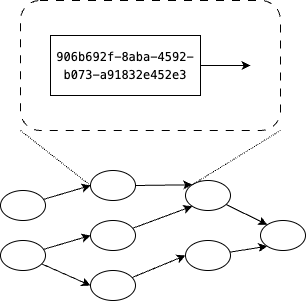

The diagram above was exported from draw.io. Its source (the exported page's mxGraphModel, read from the mxfile embedded in the PNG):
<mxGraphModel dx="655" dy="317" grid="1" gridSize="10" guides="1" tooltips="1" connect="1" arrows="1" fold="1" page="1" pageScale="1" pageWidth="827" pageHeight="1169" math="0" shadow="0">
  <root>
    <mxCell id="0" />
    <mxCell id="1" parent="0" />
    <mxCell id="13" style="edgeStyle=none;html=1;entryX=0;entryY=0.5;entryDx=0;entryDy=0;" edge="1" parent="1" source="2" target="4">
      <mxGeometry relative="1" as="geometry" />
    </mxCell>
    <mxCell id="2" value="" style="ellipse;whiteSpace=wrap;html=1;" vertex="1" parent="1">
      <mxGeometry x="100" y="200" width="45" height="30" as="geometry" />
    </mxCell>
    <mxCell id="14" style="edgeStyle=none;html=1;entryX=0;entryY=0.5;entryDx=0;entryDy=0;" edge="1" parent="1" source="3" target="6">
      <mxGeometry relative="1" as="geometry" />
    </mxCell>
    <mxCell id="15" style="edgeStyle=none;html=1;entryX=0;entryY=0.5;entryDx=0;entryDy=0;" edge="1" parent="1" source="3" target="5">
      <mxGeometry relative="1" as="geometry" />
    </mxCell>
    <mxCell id="3" value="" style="ellipse;whiteSpace=wrap;html=1;" vertex="1" parent="1">
      <mxGeometry x="100" y="250" width="45" height="30" as="geometry" />
    </mxCell>
    <mxCell id="16" style="edgeStyle=none;html=1;entryX=0;entryY=0;entryDx=0;entryDy=0;" edge="1" parent="1" source="4" target="7">
      <mxGeometry relative="1" as="geometry" />
    </mxCell>
    <mxCell id="4" value="" style="ellipse;whiteSpace=wrap;html=1;" vertex="1" parent="1">
      <mxGeometry x="190" y="180" width="45" height="30" as="geometry" />
    </mxCell>
    <mxCell id="17" style="edgeStyle=none;html=1;entryX=0;entryY=1;entryDx=0;entryDy=0;" edge="1" parent="1" source="5" target="7">
      <mxGeometry relative="1" as="geometry" />
    </mxCell>
    <mxCell id="5" value="" style="ellipse;whiteSpace=wrap;html=1;" vertex="1" parent="1">
      <mxGeometry x="190" y="230" width="45" height="30" as="geometry" />
    </mxCell>
    <mxCell id="18" style="edgeStyle=none;html=1;entryX=0;entryY=0.5;entryDx=0;entryDy=0;" edge="1" parent="1" source="6" target="8">
      <mxGeometry relative="1" as="geometry" />
    </mxCell>
    <mxCell id="6" value="" style="ellipse;whiteSpace=wrap;html=1;" vertex="1" parent="1">
      <mxGeometry x="190" y="280" width="45" height="30" as="geometry" />
    </mxCell>
    <mxCell id="20" style="edgeStyle=none;html=1;entryX=0;entryY=0;entryDx=0;entryDy=0;" edge="1" parent="1" source="7" target="9">
      <mxGeometry relative="1" as="geometry" />
    </mxCell>
    <mxCell id="7" value="" style="ellipse;whiteSpace=wrap;html=1;" vertex="1" parent="1">
      <mxGeometry x="285" y="190" width="45" height="30" as="geometry" />
    </mxCell>
    <mxCell id="19" style="edgeStyle=none;html=1;entryX=0;entryY=1;entryDx=0;entryDy=0;" edge="1" parent="1" source="8" target="9">
      <mxGeometry relative="1" as="geometry" />
    </mxCell>
    <mxCell id="8" value="" style="ellipse;whiteSpace=wrap;html=1;" vertex="1" parent="1">
      <mxGeometry x="285" y="250" width="45" height="30" as="geometry" />
    </mxCell>
    <mxCell id="9" value="" style="ellipse;whiteSpace=wrap;html=1;" vertex="1" parent="1">
      <mxGeometry x="360" y="230" width="45" height="30" as="geometry" />
    </mxCell>
    <mxCell id="25" style="edgeStyle=none;html=1;exitX=0;exitY=1;exitDx=0;exitDy=0;entryX=0;entryY=0.5;entryDx=0;entryDy=0;fontColor=#000000;endArrow=none;endFill=0;dashed=1;dashPattern=1 1;" edge="1" parent="1" source="21" target="4">
      <mxGeometry relative="1" as="geometry" />
    </mxCell>
    <mxCell id="26" style="edgeStyle=none;html=1;exitX=1;exitY=1;exitDx=0;exitDy=0;entryX=0;entryY=0;entryDx=0;entryDy=0;dashed=1;dashPattern=1 1;fontColor=#000000;endArrow=none;endFill=0;" edge="1" parent="1" source="21" target="7">
      <mxGeometry relative="1" as="geometry" />
    </mxCell>
    <mxCell id="21" value="" style="rounded=1;whiteSpace=wrap;html=1;dashed=1;dashPattern=8 8;" vertex="1" parent="1">
      <mxGeometry x="120" y="10" width="260" height="130" as="geometry" />
    </mxCell>
    <mxCell id="24" style="edgeStyle=none;html=1;exitX=1;exitY=0.5;exitDx=0;exitDy=0;fontColor=#000000;" edge="1" parent="1" source="22">
      <mxGeometry relative="1" as="geometry">
        <mxPoint x="350" y="75" as="targetPoint" />
      </mxGeometry>
    </mxCell>
    <mxCell id="22" value="&lt;div style=&quot;font-family: Menlo, Monaco, &amp;quot;Courier New&amp;quot;, monospace; line-height: 18px;&quot;&gt;906b692f-8aba-4592-b073-a91832e452e3&lt;/div&gt;" style="rounded=0;whiteSpace=wrap;html=1;labelBackgroundColor=none;fontColor=#000000;" vertex="1" parent="1">
      <mxGeometry x="150" y="45" width="150" height="60" as="geometry" />
    </mxCell>
  </root>
</mxGraphModel>